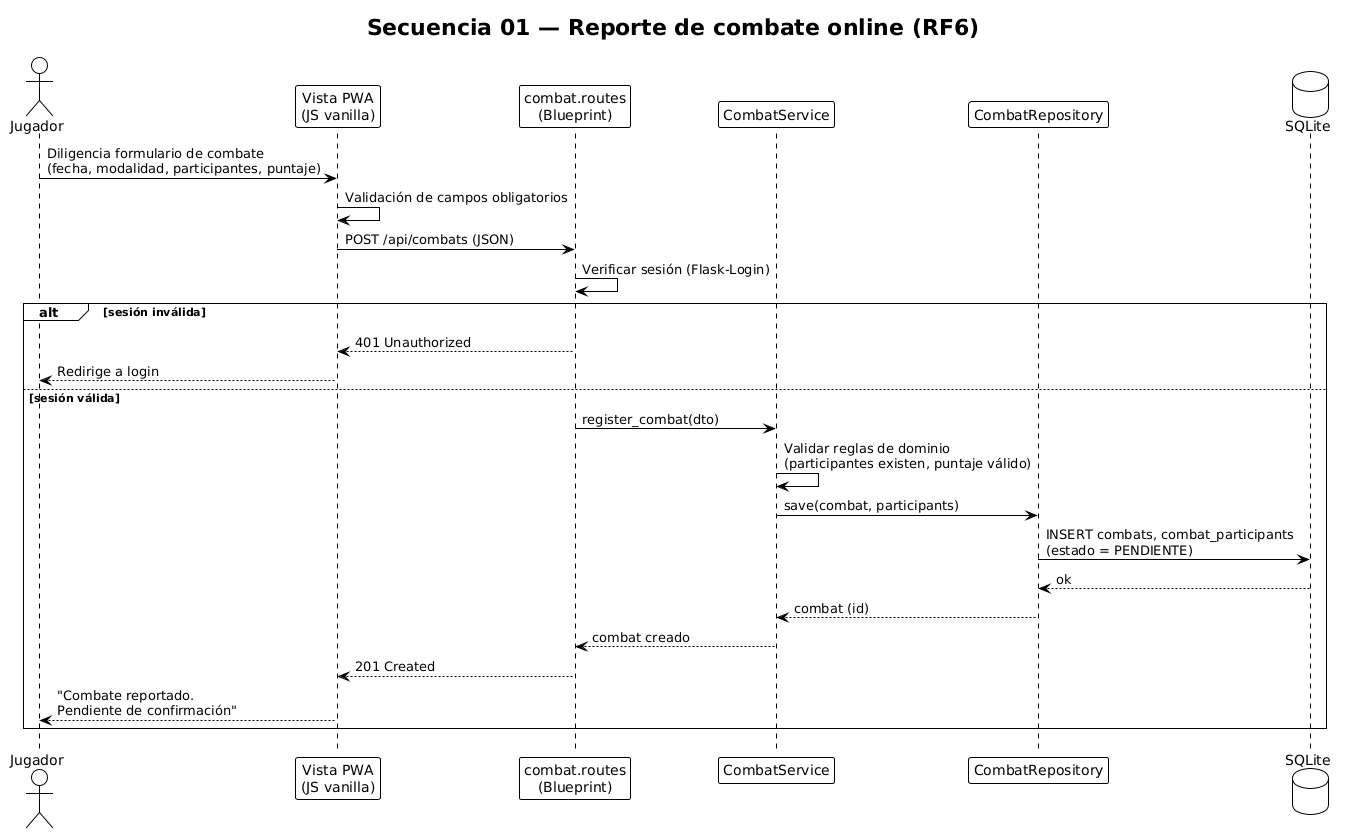

The diagram above was rendered by PlantUML. Its source (embedded in the PNG):
@startuml
!theme plain
title Secuencia 01 — Reporte de combate online (RF6)

actor "Jugador" as jugador
participant "Vista PWA\n(JS vanilla)" as vista
participant "combat.routes\n(Blueprint)" as routes
participant "CombatService" as service
participant "CombatRepository" as repo
database "SQLite" as db

jugador -> vista : Diligencia formulario de combate\n(fecha, modalidad, participantes, puntaje)
vista -> vista : Validación de campos obligatorios
vista -> routes : POST /api/combats (JSON)
routes -> routes : Verificar sesión (Flask-Login)
alt sesión inválida
  routes --> vista : 401 Unauthorized
  vista --> jugador : Redirige a login
else sesión válida
  routes -> service : register_combat(dto)
  service -> service : Validar reglas de dominio\n(participantes existen, puntaje válido)
  service -> repo : save(combat, participants)
  repo -> db : INSERT combats, combat_participants\n(estado = PENDIENTE)
  db --> repo : ok
  repo --> service : combat (id)
  service --> routes : combat creado
  routes --> vista : 201 Created
  vista --> jugador : "Combate reportado.\nPendiente de confirmación"
end
@enduml